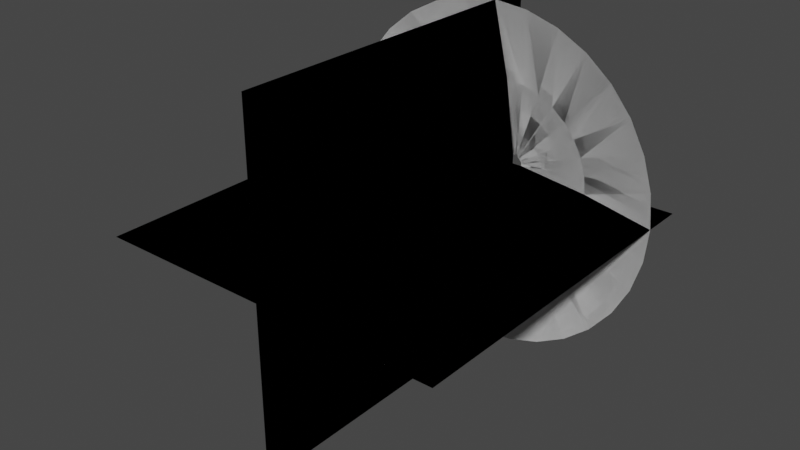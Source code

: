 # Source: MuzzleMeshes.blend  (saved by Blender 2.81.16; exported with 4.5.12 LTS)
import bpy
from mathutils import Matrix  # noqa: F401  (used for matrix-valued properties, if any)

bpy.ops.wm.read_factory_settings(use_empty=True)
scene = bpy.context.scene
scene.name = 'Scene'

# ---- collections
col_collection = bpy.data.collections.new('Collection'); scene.collection.children.link(col_collection)

# ---- world
world_world = bpy.data.worlds.new('World'); scene.world = world_world
world_world.use_nodes = True; world_world.node_tree.nodes.clear()
_N = world_world.node_tree.nodes; _L = world_world.node_tree.links
n0 = _N.new('ShaderNodeOutputWorld'); n0.name = 'World Output'; n0.location = (300, 300)
n1 = _N.new('ShaderNodeBackground'); n1.name = 'Background'; n1.location = (10, 300)
n1.inputs[0].default_value = (0.05088, 0.05088, 0.05088, 1.0)
_L.new(n1.outputs[0], n0.inputs[0])
n0.is_active_output = True
world_world.color = (0.05088, 0.05088, 0.05088)
world_world.use_sun_shadow = False
world_world.sun_shadow_jitter_overblur = 0.0

# ---- meshes
me_circle = bpy.data.meshes.new('Circle')
me_circle.from_pydata([(0.0, 1.0, 0.2386), (-0.1951, 0.9808, 0.2386), (-0.3827, 0.9239, 0.2386), (-0.5556, 0.8315, 0.2386), (-0.7071, 0.7071, 0.2386), (-0.8315, 0.5556, 0.2386), (-0.9239, 0.3827, 0.2386), (-0.9808, 0.1951, 0.2386), (-1.0, 7.55e-08, 0.2386), (-0.9808, -0.1951, 0.2386), (-0.9239, -0.3827, 0.2386), (-0.8315, -0.5556, 0.2386), (-0.7071, -0.7071, 0.2386), (-0.5556, -0.8315, 0.2386), (-0.3827, -0.9239, 0.2386), (-0.1951, -0.9808, 0.2386), (3.258e-07, -1.0, 0.2386), (0.1951, -0.9808, 0.2386), (0.3827, -0.9239, 0.2386), (0.5556, -0.8315, 0.2386), (0.7071, -0.7071, 0.2386), (0.8315, -0.5556, 0.2386), (0.9239, -0.3827, 0.2386), (0.9808, -0.1951, 0.2386), (1.0, 9.656e-07, 0.2386), (0.9808, 0.1951, 0.2386), (0.9239, 0.3827, 0.2386), (0.8315, 0.5556, 0.2386), (0.7071, 0.7071, 0.2386), (0.5556, 0.8315, 0.2386), (0.3827, 0.9239, 0.2386), (0.1951, 0.9808, 0.2386), (-1.119e-07, 0.05734, 0.0), (-0.01119, 0.05624, 0.0), (-0.02194, 0.05298, 0.0), (-0.03186, 0.04768, 0.0), (-0.04055, 0.04055, 0.0), (-0.04768, 0.03186, 0.0), (-0.05298, 0.02194, 0.0), (-0.05624, 0.01119, 0.0), (-0.05734, 2.73e-07, 0.0), (-0.05624, -0.01119, 0.0), (-0.05298, -0.02194, 0.0), (-0.04768, -0.03186, 0.0), (-0.04055, -0.04055, 0.0), (-0.03186, -0.04768, 0.0), (-0.02194, -0.05298, 0.0), (-0.01119, -0.05624, 0.0), (-9.325e-08, -0.05734, 0.0), (0.01119, -0.05624, 0.0), (0.02194, -0.05298, 0.0), (0.03186, -0.04768, 0.0), (0.04055, -0.04055, 0.0), (0.04768, -0.03186, 0.0), (0.05298, -0.02194, 0.0), (0.05624, -0.01119, 0.0), (0.05734, 3.24e-07, 0.0), (0.05624, 0.01119, 0.0), (0.05298, 0.02194, 0.0), (0.04768, 0.03186, 0.0), (0.04055, 0.04055, 0.0), (0.03186, 0.04768, 0.0), (0.02194, 0.05298, 0.0), (0.01119, 0.05624, 0.0), (0.2937, -0.4396, 0.09429), (0.3738, -0.3738, 0.09429), (-0.4884, 0.2023, 0.09429), (-0.5185, 0.1031, 0.09429), (0.4396, -0.2937, 0.09429), (-0.5287, 1.742e-07, 0.09429), (0.4884, -0.2023, 0.09429), (-0.5185, -0.1031, 0.09429), (0.5185, -0.1031, 0.09429), (-0.4884, -0.2023, 0.09429), (0.5287, 6.448e-07, 0.09429), (-0.4396, -0.2937, 0.09429), (0.5185, 0.1031, 0.09429), (-0.3738, -0.3738, 0.09429), (0.4884, 0.2023, 0.09429), (-0.2937, -0.4396, 0.09429), (0.4396, 0.2937, 0.09429), (-0.2023, -0.4884, 0.09429), (-5.597e-08, 0.5287, 0.09429), (-0.1031, 0.5185, 0.09429), (0.3738, 0.3738, 0.09429), (-0.1031, -0.5185, 0.09429), (-0.2023, 0.4884, 0.09429), (0.2937, 0.4396, 0.09429), (1.163e-07, -0.5287, 0.09429), (-0.2937, 0.4396, 0.09429), (0.2023, 0.4884, 0.09429), (0.1031, -0.5185, 0.09429), (-0.3738, 0.3738, 0.09429), (0.1031, 0.5185, 0.09429), (0.2023, -0.4884, 0.09429), (-0.4396, 0.2937, 0.09429), (0.0, 1.0, 0.2386), (-0.1951, 0.9808, 0.2386), (-0.3827, 0.9239, 0.2386), (-0.5556, 0.8315, 0.2386), (-0.7071, 0.7071, 0.2386), (-0.8315, 0.5556, 0.2386), (-0.9239, 0.3827, 0.2386), (-0.9808, 0.1951, 0.2386), (-1.0, 7.55e-08, 0.2386), (-0.9808, -0.1951, 0.2386), (-0.9239, -0.3827, 0.2386), (-0.8315, -0.5556, 0.2386), (-0.7071, -0.7071, 0.2386), (-0.5556, -0.8315, 0.2386), (-0.3827, -0.9239, 0.2386), (-0.1951, -0.9808, 0.2386), (3.258e-07, -1.0, 0.2386), (0.1951, -0.9808, 0.2386), (0.3827, -0.9239, 0.2386), (0.5556, -0.8315, 0.2386), (0.7071, -0.7071, 0.2386), (0.8315, -0.5556, 0.2386), (0.9239, -0.3827, 0.2386), (0.9808, -0.1951, 0.2386), (1.0, 9.656e-07, 0.2386), (0.9808, 0.1951, 0.2386), (0.9239, 0.3827, 0.2386), (0.8315, 0.5556, 0.2386), (0.7071, 0.7071, 0.2386), (0.5556, 0.8315, 0.2386), (0.3827, 0.9239, 0.2386), (0.1951, 0.9808, 0.2386), (-1.119e-07, 0.05734, 0.0), (-0.01119, 0.05624, 0.0), (-0.02194, 0.05298, 0.0), (-0.03186, 0.04768, 0.0), (-0.04055, 0.04055, 0.0), (-0.04768, 0.03186, 0.0), (-0.05298, 0.02194, 0.0), (-0.05624, 0.01119, 0.0), (-0.05734, 2.73e-07, 0.0), (-0.05624, -0.01119, 0.0), (-0.05298, -0.02194, 0.0), (-0.04768, -0.03186, 0.0), (-0.04055, -0.04055, 0.0), (-0.03186, -0.04768, 0.0), (-0.02194, -0.05298, 0.0), (-0.01119, -0.05624, 0.0), (-9.325e-08, -0.05734, 0.0), (0.01119, -0.05624, 0.0), (0.02194, -0.05298, 0.0), (0.03186, -0.04768, 0.0), (0.04055, -0.04055, 0.0), (0.04768, -0.03186, 0.0), (0.05298, -0.02194, 0.0), (0.05624, -0.01119, 0.0), (0.05734, 3.24e-07, 0.0), (0.05624, 0.01119, 0.0), (0.05298, 0.02194, 0.0), (0.04768, 0.03186, 0.0), (0.04055, 0.04055, 0.0), (0.03186, 0.04768, 0.0), (0.02194, 0.05298, 0.0), (0.01119, 0.05624, 0.0), (0.2937, -0.4396, 0.09429), (0.3738, -0.3738, 0.09429), (-0.4884, 0.2023, 0.09429), (-0.5185, 0.1031, 0.09429), (0.4396, -0.2937, 0.09429), (-0.5287, 1.742e-07, 0.09429), (0.4884, -0.2023, 0.09429), (-0.5185, -0.1031, 0.09429), (0.5185, -0.1031, 0.09429), (-0.4884, -0.2023, 0.09429), (0.5287, 6.448e-07, 0.09429), (-0.4396, -0.2937, 0.09429), (0.5185, 0.1031, 0.09429), (-0.3738, -0.3738, 0.09429), (0.4884, 0.2023, 0.09429), (-0.2937, -0.4396, 0.09429), (0.4396, 0.2937, 0.09429), (-0.2023, -0.4884, 0.09429), (-5.597e-08, 0.5287, 0.09429), (-0.1031, 0.5185, 0.09429), (0.3738, 0.3738, 0.09429), (-0.1031, -0.5185, 0.09429), (-0.2023, 0.4884, 0.09429), (0.2937, 0.4396, 0.09429), (1.163e-07, -0.5287, 0.09429), (-0.2937, 0.4396, 0.09429), (0.2023, 0.4884, 0.09429), (0.1031, -0.5185, 0.09429), (-0.3738, 0.3738, 0.09429), (0.1031, 0.5185, 0.09429), (0.2023, -0.4884, 0.09429), (-0.4396, 0.2937, 0.09429)], [], [(65, 64, 51, 52), (67, 66, 38, 39), (68, 65, 52, 53), (69, 67, 39, 40), (70, 68, 53, 54), (71, 69, 40, 41), (72, 70, 54, 55), (73, 71, 41, 42), (74, 72, 55, 56), (75, 73, 42, 43), (76, 74, 56, 57), (77, 75, 43, 44), (78, 76, 57, 58), (79, 77, 44, 45), (80, 78, 58, 59), (81, 79, 45, 46), (83, 82, 32, 33), (84, 80, 59, 60), (85, 81, 46, 47), (86, 83, 33, 34), (87, 84, 60, 61), (88, 85, 47, 48), (89, 86, 34, 35), (90, 87, 61, 62), (91, 88, 48, 49), (92, 89, 35, 36), (93, 90, 62, 63), (94, 91, 49, 50), (95, 92, 36, 37), (82, 93, 63, 32), (64, 94, 50, 51), (66, 95, 37, 38), (6, 5, 95, 66), (19, 18, 94, 64), (0, 31, 93, 82), (5, 4, 92, 95), (18, 17, 91, 94), (31, 30, 90, 93), (4, 3, 89, 92), (17, 16, 88, 91), (30, 29, 87, 90), (3, 2, 86, 89), (16, 15, 85, 88), (29, 28, 84, 87), (2, 1, 83, 86), (15, 14, 81, 85), (28, 27, 80, 84), (1, 0, 82, 83), (14, 13, 79, 81), (27, 26, 78, 80), (13, 12, 77, 79), (26, 25, 76, 78), (12, 11, 75, 77), (25, 24, 74, 76), (11, 10, 73, 75), (24, 23, 72, 74), (10, 9, 71, 73), (23, 22, 70, 72), (9, 8, 69, 71), (22, 21, 68, 70), (8, 7, 67, 69), (21, 20, 65, 68), (7, 6, 66, 67), (20, 19, 64, 65), (161, 148, 147, 160), (163, 135, 134, 162), (164, 149, 148, 161), (165, 136, 135, 163), (166, 150, 149, 164), (167, 137, 136, 165), (168, 151, 150, 166), (169, 138, 137, 167), (170, 152, 151, 168), (171, 139, 138, 169), (172, 153, 152, 170), (173, 140, 139, 171), (174, 154, 153, 172), (175, 141, 140, 173), (176, 155, 154, 174), (177, 142, 141, 175), (179, 129, 128, 178), (180, 156, 155, 176), (181, 143, 142, 177), (182, 130, 129, 179), (183, 157, 156, 180), (184, 144, 143, 181), (185, 131, 130, 182), (186, 158, 157, 183), (187, 145, 144, 184), (188, 132, 131, 185), (189, 159, 158, 186), (190, 146, 145, 187), (191, 133, 132, 188), (178, 128, 159, 189), (160, 147, 146, 190), (162, 134, 133, 191), (102, 162, 191, 101), (115, 160, 190, 114), (96, 178, 189, 127), (101, 191, 188, 100), (114, 190, 187, 113), (127, 189, 186, 126), (100, 188, 185, 99), (113, 187, 184, 112), (126, 186, 183, 125), (99, 185, 182, 98), (112, 184, 181, 111), (125, 183, 180, 124), (98, 182, 179, 97), (111, 181, 177, 110), (124, 180, 176, 123), (97, 179, 178, 96), (110, 177, 175, 109), (123, 176, 174, 122), (109, 175, 173, 108), (122, 174, 172, 121), (108, 173, 171, 107), (121, 172, 170, 120), (107, 171, 169, 106), (120, 170, 168, 119), (106, 169, 167, 105), (119, 168, 166, 118), (105, 167, 165, 104), (118, 166, 164, 117), (104, 165, 163, 103), (117, 164, 161, 116), (103, 163, 162, 102), (116, 161, 160, 115)])
me_circle.polygons.foreach_set('use_smooth', [True] * 128)
_uv = me_circle.uv_layers.new(name='UVMap')
_uv.uv.foreach_set('vector', [0.6881, 0.5, 0.7193, 0.5, 0.7193, 0.0, 0.6881, 0.0, 0.09556, 0.5, 0.1268, 0.5, 0.1267, 0.0, 0.09556, 0.0, 0.6569, 0.5, 0.6881, 0.5, 0.6881, 0.0, 0.6569, 0.0, 0.06437, 0.5, 0.09556, 0.5, 0.09556, 0.0, 0.06437, 0.0, 0.6257, 0.5, 0.6569, 0.5, 0.6569, 0.0, 0.6257, 0.0, 0.03319, 0.5, 0.06437, 0.5, 0.06437, 0.0, 0.03319, 0.0, 0.5946, 0.5, 0.6257, 0.5, 0.6257, 0.0, 0.5946, 0.0, 0.0, 0.5, 0.03319, 0.5, 0.03319, 0.0, 0.0, 0.0, 0.5634, 0.5, 0.5946, 0.5, 0.5946, 0.0, 0.5634, 0.0, 0.9688, 0.5, 1.0, 0.5, 1.0, 0.0, 0.9688, 0.0, 0.5322, 0.5, 0.5634, 0.5, 0.5634, 0.0, 0.5322, 0.0, 0.9376, 0.5, 0.9688, 0.5, 0.9688, 0.0, 0.9376, 0.0, 0.501, 0.5, 0.5322, 0.5, 0.5322, 0.0, 0.501, 0.0, 0.9064, 0.5, 0.9376, 0.5, 0.9376, 0.0, 0.9064, 0.0, 0.4698, 0.5, 0.501, 0.5, 0.501, 0.0, 0.4698, 0.0, 0.8753, 0.5, 0.9064, 0.5, 0.9064, 0.0, 0.8753, 0.0, 0.2827, 0.5, 0.3139, 0.5, 0.3139, 0.0, 0.2827, 0.0, 0.4386, 0.5, 0.4698, 0.5, 0.4698, 0.0, 0.4386, 0.0, 0.8441, 0.5, 0.8753, 0.5, 0.8753, 0.0, 0.8441, 0.0, 0.2515, 0.5, 0.2827, 0.5, 0.2827, 0.0, 0.2515, 0.0, 0.4074, 0.5, 0.4386, 0.5, 0.4386, 0.0, 0.4074, 0.0, 0.8129, 0.5, 0.8441, 0.5, 0.8441, 0.0, 0.8129, 0.0, 0.2203, 0.5, 0.2515, 0.5, 0.2515, 0.0, 0.2203, 0.0, 0.3762, 0.5, 0.4074, 0.5, 0.4074, 0.0, 0.3762, 0.0, 0.7817, 0.5, 0.8129, 0.5, 0.8129, 0.0, 0.7817, 0.0, 0.1891, 0.5, 0.2203, 0.5, 0.2203, 0.0, 0.1891, 0.0, 0.3451, 0.5, 0.3762, 0.5, 0.3762, 0.0, 0.3451, 0.0, 0.7505, 0.5, 0.7817, 0.5, 0.7817, 0.0, 0.7505, 0.0, 0.1579, 0.5, 0.1891, 0.5, 0.1891, 0.0, 0.1579, 0.0, 0.3139, 0.5, 0.3451, 0.5, 0.3451, 0.0, 0.3139, 0.0, 0.7193, 0.5, 0.7505, 0.5, 0.7505, 0.0, 0.7193, 0.0, 0.1268, 0.5, 0.1579, 0.5, 0.1579, 0.0, 0.1267, 0.0, 0.1267, 1.0, 0.1579, 1.0, 0.1579, 0.5, 0.1268, 0.5, 0.7193, 1.0, 0.7505, 1.0, 0.7505, 0.5, 0.7193, 0.5, 0.3139, 1.0, 0.3451, 1.0, 0.3451, 0.5, 0.3139, 0.5, 0.1579, 1.0, 0.1891, 1.0, 0.1891, 0.5, 0.1579, 0.5, 0.7505, 1.0, 0.7817, 1.0, 0.7817, 0.5, 0.7505, 0.5, 0.3451, 1.0, 0.3762, 1.0, 0.3762, 0.5, 0.3451, 0.5, 0.1891, 1.0, 0.2203, 1.0, 0.2203, 0.5, 0.1891, 0.5, 0.7817, 1.0, 0.8129, 1.0, 0.8129, 0.5, 0.7817, 0.5, 0.3762, 1.0, 0.4074, 1.0, 0.4074, 0.5, 0.3762, 0.5, 0.2203, 1.0, 0.2515, 1.0, 0.2515, 0.5, 0.2203, 0.5, 0.8129, 1.0, 0.8441, 1.0, 0.8441, 0.5, 0.8129, 0.5, 0.4074, 1.0, 0.4386, 1.0, 0.4386, 0.5, 0.4074, 0.5, 0.2515, 1.0, 0.2827, 1.0, 0.2827, 0.5, 0.2515, 0.5, 0.8441, 1.0, 0.8753, 1.0, 0.8753, 0.5, 0.8441, 0.5, 0.4386, 1.0, 0.4698, 1.0, 0.4698, 0.5, 0.4386, 0.5, 0.2827, 1.0, 0.3139, 1.0, 0.3139, 0.5, 0.2827, 0.5, 0.8753, 1.0, 0.9064, 1.0, 0.9064, 0.5, 0.8753, 0.5, 0.4698, 1.0, 0.501, 1.0, 0.501, 0.5, 0.4698, 0.5, 0.9064, 1.0, 0.9376, 1.0, 0.9376, 0.5, 0.9064, 0.5, 0.501, 1.0, 0.5322, 1.0, 0.5322, 0.5, 0.501, 0.5, 0.9376, 1.0, 0.9688, 1.0, 0.9688, 0.5, 0.9376, 0.5, 0.5322, 1.0, 0.5634, 1.0, 0.5634, 0.5, 0.5322, 0.5, 0.9688, 1.0, 1.0, 1.0, 1.0, 0.5, 0.9688, 0.5, 0.5634, 1.0, 0.5946, 1.0, 0.5946, 0.5, 0.5634, 0.5, 0.0, 1.0, 0.03319, 1.0, 0.03319, 0.5, 0.0, 0.5, 0.5946, 1.0, 0.6257, 1.0, 0.6257, 0.5, 0.5946, 0.5, 0.03319, 1.0, 0.06437, 1.0, 0.06437, 0.5, 0.03319, 0.5, 0.6257, 1.0, 0.6569, 1.0, 0.6569, 0.5, 0.6257, 0.5, 0.06437, 1.0, 0.09556, 1.0, 0.09556, 0.5, 0.06437, 0.5, 0.6569, 1.0, 0.6881, 1.0, 0.6881, 0.5, 0.6569, 0.5, 0.09556, 1.0, 0.1267, 1.0, 0.1268, 0.5, 0.09556, 0.5, 0.6881, 1.0, 0.7193, 1.0, 0.7193, 0.5, 0.6881, 0.5, 0.6881, 0.5, 0.6881, 0.0, 0.7193, 0.0, 0.7193, 0.5, 0.09556, 0.5, 0.09556, 0.0, 0.1267, 0.0, 0.1268, 0.5, 0.6569, 0.5, 0.6569, 0.0, 0.6881, 0.0, 0.6881, 0.5, 0.06437, 0.5, 0.06437, 0.0, 0.09556, 0.0, 0.09556, 0.5, 0.6257, 0.5, 0.6257, 0.0, 0.6569, 0.0, 0.6569, 0.5, 0.03319, 0.5, 0.03319, 0.0, 0.06437, 0.0, 0.06437, 0.5, 0.5946, 0.5, 0.5946, 0.0, 0.6257, 0.0, 0.6257, 0.5, 0.0, 0.5, 0.0, 0.0, 0.03319, 0.0, 0.03319, 0.5, 0.5634, 0.5, 0.5634, 0.0, 0.5946, 0.0, 0.5946, 0.5, 0.9688, 0.5, 0.9688, 0.0, 1.0, 0.0, 1.0, 0.5, 0.5322, 0.5, 0.5322, 0.0, 0.5634, 0.0, 0.5634, 0.5, 0.9376, 0.5, 0.9376, 0.0, 0.9688, 0.0, 0.9688, 0.5, 0.501, 0.5, 0.501, 0.0, 0.5322, 0.0, 0.5322, 0.5, 0.9064, 0.5, 0.9064, 0.0, 0.9376, 0.0, 0.9376, 0.5, 0.4698, 0.5, 0.4698, 0.0, 0.501, 0.0, 0.501, 0.5, 0.8753, 0.5, 0.8753, 0.0, 0.9064, 0.0, 0.9064, 0.5, 0.2827, 0.5, 0.2827, 0.0, 0.3139, 0.0, 0.3139, 0.5, 0.4386, 0.5, 0.4386, 0.0, 0.4698, 0.0, 0.4698, 0.5, 0.8441, 0.5, 0.8441, 0.0, 0.8753, 0.0, 0.8753, 0.5, 0.2515, 0.5, 0.2515, 0.0, 0.2827, 0.0, 0.2827, 0.5, 0.4074, 0.5, 0.4074, 0.0, 0.4386, 0.0, 0.4386, 0.5, 0.8129, 0.5, 0.8129, 0.0, 0.8441, 0.0, 0.8441, 0.5, 0.2203, 0.5, 0.2203, 0.0, 0.2515, 0.0, 0.2515, 0.5, 0.3762, 0.5, 0.3762, 0.0, 0.4074, 0.0, 0.4074, 0.5, 0.7817, 0.5, 0.7817, 0.0, 0.8129, 0.0, 0.8129, 0.5, 0.1891, 0.5, 0.1891, 0.0, 0.2203, 0.0, 0.2203, 0.5, 0.3451, 0.5, 0.3451, 0.0, 0.3762, 0.0, 0.3762, 0.5, 0.7505, 0.5, 0.7505, 0.0, 0.7817, 0.0, 0.7817, 0.5, 0.1579, 0.5, 0.1579, 0.0, 0.1891, 0.0, 0.1891, 0.5, 0.3139, 0.5, 0.3139, 0.0, 0.3451, 0.0, 0.3451, 0.5, 0.7193, 0.5, 0.7193, 0.0, 0.7505, 0.0, 0.7505, 0.5, 0.1268, 0.5, 0.1267, 0.0, 0.1579, 0.0, 0.1579, 0.5, 0.1267, 1.0, 0.1268, 0.5, 0.1579, 0.5, 0.1579, 1.0, 0.7193, 1.0, 0.7193, 0.5, 0.7505, 0.5, 0.7505, 1.0, 0.3139, 1.0, 0.3139, 0.5, 0.3451, 0.5, 0.3451, 1.0, 0.1579, 1.0, 0.1579, 0.5, 0.1891, 0.5, 0.1891, 1.0, 0.7505, 1.0, 0.7505, 0.5, 0.7817, 0.5, 0.7817, 1.0, 0.3451, 1.0, 0.3451, 0.5, 0.3762, 0.5, 0.3762, 1.0, 0.1891, 1.0, 0.1891, 0.5, 0.2203, 0.5, 0.2203, 1.0, 0.7817, 1.0, 0.7817, 0.5, 0.8129, 0.5, 0.8129, 1.0, 0.3762, 1.0, 0.3762, 0.5, 0.4074, 0.5, 0.4074, 1.0, 0.2203, 1.0, 0.2203, 0.5, 0.2515, 0.5, 0.2515, 1.0, 0.8129, 1.0, 0.8129, 0.5, 0.8441, 0.5, 0.8441, 1.0, 0.4074, 1.0, 0.4074, 0.5, 0.4386, 0.5, 0.4386, 1.0, 0.2515, 1.0, 0.2515, 0.5, 0.2827, 0.5, 0.2827, 1.0, 0.8441, 1.0, 0.8441, 0.5, 0.8753, 0.5, 0.8753, 1.0, 0.4386, 1.0, 0.4386, 0.5, 0.4698, 0.5, 0.4698, 1.0, 0.2827, 1.0, 0.2827, 0.5, 0.3139, 0.5, 0.3139, 1.0, 0.8753, 1.0, 0.8753, 0.5, 0.9064, 0.5, 0.9064, 1.0, 0.4698, 1.0, 0.4698, 0.5, 0.501, 0.5, 0.501, 1.0, 0.9064, 1.0, 0.9064, 0.5, 0.9376, 0.5, 0.9376, 1.0, 0.501, 1.0, 0.501, 0.5, 0.5322, 0.5, 0.5322, 1.0, 0.9376, 1.0, 0.9376, 0.5, 0.9688, 0.5, 0.9688, 1.0, 0.5322, 1.0, 0.5322, 0.5, 0.5634, 0.5, 0.5634, 1.0, 0.9688, 1.0, 0.9688, 0.5, 1.0, 0.5, 1.0, 1.0, 0.5634, 1.0, 0.5634, 0.5, 0.5946, 0.5, 0.5946, 1.0, 0.0, 1.0, 0.0, 0.5, 0.03319, 0.5, 0.03319, 1.0, 0.5946, 1.0, 0.5946, 0.5, 0.6257, 0.5, 0.6257, 1.0, 0.03319, 1.0, 0.03319, 0.5, 0.06437, 0.5, 0.06437, 1.0, 0.6257, 1.0, 0.6257, 0.5, 0.6569, 0.5, 0.6569, 1.0, 0.06437, 1.0, 0.06437, 0.5, 0.09556, 0.5, 0.09556, 1.0, 0.6569, 1.0, 0.6569, 0.5, 0.6881, 0.5, 0.6881, 1.0, 0.09556, 1.0, 0.09556, 0.5, 0.1268, 0.5, 0.1267, 1.0, 0.6881, 1.0, 0.6881, 0.5, 0.7193, 0.5, 0.7193, 1.0])
me_circle.use_remesh_fix_poles = True
me_circle.use_remesh_preserve_attributes = False
me_circle.use_mirror_vertex_groups = False
me_circle.update()
me_plane = bpy.data.meshes.new('Plane')
me_plane.from_pydata([(-1.0, -2.0, 0.0), (-1.0, 0.0, 0.0), (1.0, -2.0, 0.0), (1.0, 0.0, 0.0), (0.0, -2.0, 1.0), (0.0, -2.0, -1.0), (0.0, -5.96e-08, 1.0), (0.0, -5.96e-08, -1.0), (-1.0, -2.0, 0.0), (-1.0, 0.0, 0.0), (1.0, -2.0, 0.0), (1.0, 0.0, 0.0), (0.0, -2.0, 1.0), (0.0, -2.0, -1.0), (0.0, -5.96e-08, 1.0), (0.0, -5.96e-08, -1.0)], [], [(0, 2, 3, 1), (4, 6, 7, 5), (8, 9, 11, 10), (12, 13, 15, 14)])
_uv = me_plane.uv_layers.new(name='UVMap')
_uv.uv.foreach_set('vector', [1.0, 1.0, 0.0, 1.0, 0.0, 0.0, 1.0, 0.0, 1.0, 1.0, 1.0, 0.0, 0.0, 0.0, 0.0, 1.0, 1.0, 1.0, 1.0, 0.0, 0.0, 0.0, 0.0, 1.0, 1.0, 1.0, 0.0, 1.0, 0.0, 0.0, 1.0, 0.0])
me_plane.use_remesh_fix_poles = True
me_plane.use_remesh_preserve_attributes = False
me_plane.use_mirror_vertex_groups = False
me_plane.update()
me_plane_001 = bpy.data.meshes.new('Plane.001')
me_plane_001.from_pydata([(-1.0, -2.0, 0.0), (-1.0, 0.0, 0.0), (1.0, -2.0, 0.0), (1.0, 0.0, 0.0), (0.0, -2.0, 1.0), (0.0, -2.0, -1.0), (0.0, -5.96e-08, 1.0), (0.0, -5.96e-08, -1.0), (-1.0, -2.0, 0.0), (-1.0, 0.0, 0.0), (1.0, -2.0, 0.0), (1.0, 0.0, 0.0), (0.0, -2.0, 1.0), (0.0, -2.0, -1.0), (0.0, -5.96e-08, 1.0), (0.0, -5.96e-08, -1.0)], [], [(0, 2, 3, 1), (4, 6, 7, 5), (8, 9, 11, 10), (12, 13, 15, 14)])
_uv = me_plane_001.uv_layers.new(name='UVMap')
_uv.uv.foreach_set('vector', [0.0, 1.0, 2.98e-08, 0.0, 1.0, 2.98e-08, 1.0, 1.0, 0.0, 1.0, 1.0, 1.0, 1.0, 2.98e-08, 2.98e-08, 0.0, 0.0, 1.0, 1.0, 1.0, 1.0, 2.98e-08, 2.98e-08, 0.0, 0.0, 1.0, 2.98e-08, 0.0, 1.0, 2.98e-08, 1.0, 1.0])
me_plane_001.use_remesh_fix_poles = True
me_plane_001.use_remesh_preserve_attributes = False
me_plane_001.use_mirror_vertex_groups = False
me_plane_001.update()
me_circle_001 = bpy.data.meshes.new('Circle.001')
me_circle_001.from_pydata([(0.0, 1.0, 0.2386), (-0.1951, 0.9808, 0.2386), (-0.3827, 0.9239, 0.2386), (-0.5556, 0.8315, 0.2386), (-0.7071, 0.7071, 0.2386), (-0.8315, 0.5556, 0.2386), (-0.9239, 0.3827, 0.2386), (-0.9808, 0.1951, 0.2386), (-1.0, 7.55e-08, 0.2386), (-0.9808, -0.1951, 0.2386), (-0.9239, -0.3827, 0.2386), (-0.8315, -0.5556, 0.2386), (-0.7071, -0.7071, 0.2386), (-0.5556, -0.8315, 0.2386), (-0.3827, -0.9239, 0.2386), (-0.1951, -0.9808, 0.2386), (3.258e-07, -1.0, 0.2386), (0.1951, -0.9808, 0.2386), (0.3827, -0.9239, 0.2386), (0.5556, -0.8315, 0.2386), (0.7071, -0.7071, 0.2386), (0.8315, -0.5556, 0.2386), (0.9239, -0.3827, 0.2386), (0.9808, -0.1951, 0.2386), (1.0, 9.656e-07, 0.2386), (0.9808, 0.1951, 0.2386), (0.9239, 0.3827, 0.2386), (0.8315, 0.5556, 0.2386), (0.7071, 0.7071, 0.2386), (0.5556, 0.8315, 0.2386), (0.3827, 0.9239, 0.2386), (0.1951, 0.9808, 0.2386), (-1.119e-07, 0.05734, 0.0), (-0.01119, 0.05624, 0.0), (-0.02194, 0.05298, 0.0), (-0.03186, 0.04768, 0.0), (-0.04055, 0.04055, 0.0), (-0.04768, 0.03186, 0.0), (-0.05298, 0.02194, 0.0), (-0.05624, 0.01119, 0.0), (-0.05734, 2.73e-07, 0.0), (-0.05624, -0.01119, 0.0), (-0.05298, -0.02194, 0.0), (-0.04768, -0.03186, 0.0), (-0.04055, -0.04055, 0.0), (-0.03186, -0.04768, 0.0), (-0.02194, -0.05298, 0.0), (-0.01119, -0.05624, 0.0), (-9.325e-08, -0.05734, 0.0), (0.01119, -0.05624, 0.0), (0.02194, -0.05298, 0.0), (0.03186, -0.04768, 0.0), (0.04055, -0.04055, 0.0), (0.04768, -0.03186, 0.0), (0.05298, -0.02194, 0.0), (0.05624, -0.01119, 0.0), (0.05734, 3.24e-07, 0.0), (0.05624, 0.01119, 0.0), (0.05298, 0.02194, 0.0), (0.04768, 0.03186, 0.0), (0.04055, 0.04055, 0.0), (0.03186, 0.04768, 0.0), (0.02194, 0.05298, 0.0), (0.01119, 0.05624, 0.0), (0.2937, -0.4396, 0.09429), (0.3738, -0.3738, 0.09429), (-0.4884, 0.2023, 0.09429), (-0.5185, 0.1031, 0.09429), (0.4396, -0.2937, 0.09429), (-0.5287, 1.742e-07, 0.09429), (0.4884, -0.2023, 0.09429), (-0.5185, -0.1031, 0.09429), (0.5185, -0.1031, 0.09429), (-0.4884, -0.2023, 0.09429), (0.5287, 6.448e-07, 0.09429), (-0.4396, -0.2937, 0.09429), (0.5185, 0.1031, 0.09429), (-0.3738, -0.3738, 0.09429), (0.4884, 0.2023, 0.09429), (-0.2937, -0.4396, 0.09429), (0.4396, 0.2937, 0.09429), (-0.2023, -0.4884, 0.09429), (-5.597e-08, 0.5287, 0.09429), (-0.1031, 0.5185, 0.09429), (0.3738, 0.3738, 0.09429), (-0.1031, -0.5185, 0.09429), (-0.2023, 0.4884, 0.09429), (0.2937, 0.4396, 0.09429), (1.163e-07, -0.5287, 0.09429), (-0.2937, 0.4396, 0.09429), (0.2023, 0.4884, 0.09429), (0.1031, -0.5185, 0.09429), (-0.3738, 0.3738, 0.09429), (0.1031, 0.5185, 0.09429), (0.2023, -0.4884, 0.09429), (-0.4396, 0.2937, 0.09429), (0.0, 1.0, 0.2386), (-0.1951, 0.9808, 0.2386), (-0.3827, 0.9239, 0.2386), (-0.5556, 0.8315, 0.2386), (-0.7071, 0.7071, 0.2386), (-0.8315, 0.5556, 0.2386), (-0.9239, 0.3827, 0.2386), (-0.9808, 0.1951, 0.2386), (-1.0, 7.55e-08, 0.2386), (-0.9808, -0.1951, 0.2386), (-0.9239, -0.3827, 0.2386), (-0.8315, -0.5556, 0.2386), (-0.7071, -0.7071, 0.2386), (-0.5556, -0.8315, 0.2386), (-0.3827, -0.9239, 0.2386), (-0.1951, -0.9808, 0.2386), (3.258e-07, -1.0, 0.2386), (0.1951, -0.9808, 0.2386), (0.3827, -0.9239, 0.2386), (0.5556, -0.8315, 0.2386), (0.7071, -0.7071, 0.2386), (0.8315, -0.5556, 0.2386), (0.9239, -0.3827, 0.2386), (0.9808, -0.1951, 0.2386), (1.0, 9.656e-07, 0.2386), (0.9808, 0.1951, 0.2386), (0.9239, 0.3827, 0.2386), (0.8315, 0.5556, 0.2386), (0.7071, 0.7071, 0.2386), (0.5556, 0.8315, 0.2386), (0.3827, 0.9239, 0.2386), (0.1951, 0.9808, 0.2386), (-1.119e-07, 0.05734, 0.0), (-0.01119, 0.05624, 0.0), (-0.02194, 0.05298, 0.0), (-0.03186, 0.04768, 0.0), (-0.04055, 0.04055, 0.0), (-0.04768, 0.03186, 0.0), (-0.05298, 0.02194, 0.0), (-0.05624, 0.01119, 0.0), (-0.05734, 2.73e-07, 0.0), (-0.05624, -0.01119, 0.0), (-0.05298, -0.02194, 0.0), (-0.04768, -0.03186, 0.0), (-0.04055, -0.04055, 0.0), (-0.03186, -0.04768, 0.0), (-0.02194, -0.05298, 0.0), (-0.01119, -0.05624, 0.0), (-9.325e-08, -0.05734, 0.0), (0.01119, -0.05624, 0.0), (0.02194, -0.05298, 0.0), (0.03186, -0.04768, 0.0), (0.04055, -0.04055, 0.0), (0.04768, -0.03186, 0.0), (0.05298, -0.02194, 0.0), (0.05624, -0.01119, 0.0), (0.05734, 3.24e-07, 0.0), (0.05624, 0.01119, 0.0), (0.05298, 0.02194, 0.0), (0.04768, 0.03186, 0.0), (0.04055, 0.04055, 0.0), (0.03186, 0.04768, 0.0), (0.02194, 0.05298, 0.0), (0.01119, 0.05624, 0.0), (0.2937, -0.4396, 0.09429), (0.3738, -0.3738, 0.09429), (-0.4884, 0.2023, 0.09429), (-0.5185, 0.1031, 0.09429), (0.4396, -0.2937, 0.09429), (-0.5287, 1.742e-07, 0.09429), (0.4884, -0.2023, 0.09429), (-0.5185, -0.1031, 0.09429), (0.5185, -0.1031, 0.09429), (-0.4884, -0.2023, 0.09429), (0.5287, 6.448e-07, 0.09429), (-0.4396, -0.2937, 0.09429), (0.5185, 0.1031, 0.09429), (-0.3738, -0.3738, 0.09429), (0.4884, 0.2023, 0.09429), (-0.2937, -0.4396, 0.09429), (0.4396, 0.2937, 0.09429), (-0.2023, -0.4884, 0.09429), (-5.597e-08, 0.5287, 0.09429), (-0.1031, 0.5185, 0.09429), (0.3738, 0.3738, 0.09429), (-0.1031, -0.5185, 0.09429), (-0.2023, 0.4884, 0.09429), (0.2937, 0.4396, 0.09429), (1.163e-07, -0.5287, 0.09429), (-0.2937, 0.4396, 0.09429), (0.2023, 0.4884, 0.09429), (0.1031, -0.5185, 0.09429), (-0.3738, 0.3738, 0.09429), (0.1031, 0.5185, 0.09429), (0.2023, -0.4884, 0.09429), (-0.4396, 0.2937, 0.09429)], [], [(65, 52, 51, 64), (67, 39, 38, 66), (68, 53, 52, 65), (69, 40, 39, 67), (70, 54, 53, 68), (71, 41, 40, 69), (72, 55, 54, 70), (73, 42, 41, 71), (74, 56, 55, 72), (75, 43, 42, 73), (76, 57, 56, 74), (77, 44, 43, 75), (78, 58, 57, 76), (79, 45, 44, 77), (80, 59, 58, 78), (81, 46, 45, 79), (83, 33, 32, 82), (84, 60, 59, 80), (85, 47, 46, 81), (86, 34, 33, 83), (87, 61, 60, 84), (88, 48, 47, 85), (89, 35, 34, 86), (90, 62, 61, 87), (91, 49, 48, 88), (92, 36, 35, 89), (93, 63, 62, 90), (94, 50, 49, 91), (95, 37, 36, 92), (82, 32, 63, 93), (64, 51, 50, 94), (66, 38, 37, 95), (6, 66, 95, 5), (19, 64, 94, 18), (0, 82, 93, 31), (5, 95, 92, 4), (18, 94, 91, 17), (31, 93, 90, 30), (4, 92, 89, 3), (17, 91, 88, 16), (30, 90, 87, 29), (3, 89, 86, 2), (16, 88, 85, 15), (29, 87, 84, 28), (2, 86, 83, 1), (15, 85, 81, 14), (28, 84, 80, 27), (1, 83, 82, 0), (14, 81, 79, 13), (27, 80, 78, 26), (13, 79, 77, 12), (26, 78, 76, 25), (12, 77, 75, 11), (25, 76, 74, 24), (11, 75, 73, 10), (24, 74, 72, 23), (10, 73, 71, 9), (23, 72, 70, 22), (9, 71, 69, 8), (22, 70, 68, 21), (8, 69, 67, 7), (21, 68, 65, 20), (7, 67, 66, 6), (20, 65, 64, 19), (161, 160, 147, 148), (163, 162, 134, 135), (164, 161, 148, 149), (165, 163, 135, 136), (166, 164, 149, 150), (167, 165, 136, 137), (168, 166, 150, 151), (169, 167, 137, 138), (170, 168, 151, 152), (171, 169, 138, 139), (172, 170, 152, 153), (173, 171, 139, 140), (174, 172, 153, 154), (175, 173, 140, 141), (176, 174, 154, 155), (177, 175, 141, 142), (179, 178, 128, 129), (180, 176, 155, 156), (181, 177, 142, 143), (182, 179, 129, 130), (183, 180, 156, 157), (184, 181, 143, 144), (185, 182, 130, 131), (186, 183, 157, 158), (187, 184, 144, 145), (188, 185, 131, 132), (189, 186, 158, 159), (190, 187, 145, 146), (191, 188, 132, 133), (178, 189, 159, 128), (160, 190, 146, 147), (162, 191, 133, 134), (102, 101, 191, 162), (115, 114, 190, 160), (96, 127, 189, 178), (101, 100, 188, 191), (114, 113, 187, 190), (127, 126, 186, 189), (100, 99, 185, 188), (113, 112, 184, 187), (126, 125, 183, 186), (99, 98, 182, 185), (112, 111, 181, 184), (125, 124, 180, 183), (98, 97, 179, 182), (111, 110, 177, 181), (124, 123, 176, 180), (97, 96, 178, 179), (110, 109, 175, 177), (123, 122, 174, 176), (109, 108, 173, 175), (122, 121, 172, 174), (108, 107, 171, 173), (121, 120, 170, 172), (107, 106, 169, 171), (120, 119, 168, 170), (106, 105, 167, 169), (119, 118, 166, 168), (105, 104, 165, 167), (118, 117, 164, 166), (104, 103, 163, 165), (117, 116, 161, 164), (103, 102, 162, 163), (116, 115, 160, 161)])
me_circle_001.polygons.foreach_set('use_smooth', [True] * 128)
_uv = me_circle_001.uv_layers.new(name='UVMap')
_uv.uv.foreach_set('vector', [0.4748, 0.7562, 0.4974, 0.5254, 0.5024, 0.5254, 0.5252, 0.7562, 0.6633, 0.301, 0.5162, 0.4803, 0.5121, 0.4775, 0.6214, 0.273, 0.4253, 0.7464, 0.4925, 0.5244, 0.4974, 0.5254, 0.4748, 0.7562, 0.699, 0.3367, 0.5198, 0.4839, 0.5162, 0.4803, 0.6633, 0.301, 0.3786, 0.727, 0.4879, 0.5225, 0.4925, 0.5244, 0.4253, 0.7464, 0.727, 0.3786, 0.5225, 0.4881, 0.5198, 0.4839, 0.699, 0.3367, 0.3367, 0.699, 0.4838, 0.5197, 0.4879, 0.5225, 0.3786, 0.727, 0.7464, 0.4252, 0.5244, 0.4927, 0.5225, 0.4881, 0.727, 0.3786, 0.301, 0.6633, 0.4802, 0.5161, 0.4838, 0.5197, 0.3367, 0.699, 0.7562, 0.4747, 0.5254, 0.4976, 0.5244, 0.4927, 0.7464, 0.4252, 0.273, 0.6214, 0.4775, 0.512, 0.4802, 0.5161, 0.301, 0.6633, 0.7562, 0.5252, 0.5254, 0.5026, 0.5254, 0.4976, 0.7562, 0.4747, 0.2536, 0.5747, 0.4756, 0.5073, 0.4775, 0.512, 0.273, 0.6214, 0.7463, 0.5747, 0.5244, 0.5075, 0.5254, 0.5026, 0.7562, 0.5252, 0.2438, 0.5252, 0.4746, 0.5024, 0.4756, 0.5073, 0.2536, 0.5747, 0.727, 0.6213, 0.5225, 0.5121, 0.5244, 0.5075, 0.7463, 0.5747, 0.3786, 0.273, 0.488, 0.4775, 0.4838, 0.4802, 0.3367, 0.301, 0.2438, 0.4748, 0.4746, 0.4974, 0.4746, 0.5024, 0.2438, 0.5252, 0.699, 0.6633, 0.5197, 0.5162, 0.5225, 0.5121, 0.727, 0.6213, 0.4253, 0.2537, 0.4926, 0.4756, 0.488, 0.4775, 0.3786, 0.273, 0.2537, 0.4253, 0.4756, 0.4925, 0.4746, 0.4974, 0.2438, 0.4748, 0.6633, 0.699, 0.5161, 0.5197, 0.5197, 0.5162, 0.699, 0.6633, 0.4748, 0.2438, 0.4975, 0.4746, 0.4926, 0.4756, 0.4253, 0.2537, 0.273, 0.3787, 0.4775, 0.4879, 0.4756, 0.4925, 0.2537, 0.4253, 0.6214, 0.727, 0.512, 0.5225, 0.5161, 0.5197, 0.6633, 0.699, 0.5252, 0.2438, 0.5026, 0.4746, 0.4975, 0.4746, 0.4748, 0.2438, 0.301, 0.3367, 0.4803, 0.4837, 0.4775, 0.4879, 0.273, 0.3787, 0.5747, 0.7463, 0.5073, 0.5244, 0.512, 0.5225, 0.6214, 0.727, 0.5747, 0.2536, 0.5075, 0.4756, 0.5026, 0.4746, 0.5252, 0.2438, 0.3367, 0.301, 0.4838, 0.4802, 0.4803, 0.4837, 0.301, 0.3367, 0.5252, 0.7562, 0.5024, 0.5254, 0.5073, 0.5244, 0.5747, 0.7463, 0.6214, 0.273, 0.5121, 0.4775, 0.5075, 0.4756, 0.5747, 0.2536, 0.7366, 0.05684, 0.6214, 0.273, 0.5747, 0.2536, 0.6456, 0.01923, 0.5495, 0.9998, 0.5252, 0.7562, 0.5747, 0.7463, 0.646, 0.9806, 0.1812, 0.1119, 0.3367, 0.301, 0.301, 0.3367, 0.1116, 0.1815, 0.6456, 0.01923, 0.5747, 0.2536, 0.5252, 0.2438, 0.549, 9.998e-05, 0.646, 0.9806, 0.5747, 0.7463, 0.6214, 0.727, 0.737, 0.9428, 0.1116, 0.1815, 0.301, 0.3367, 0.273, 0.3787, 0.05697, 0.2634, 0.549, 9.998e-05, 0.5252, 0.2438, 0.4748, 0.2438, 0.4505, 0.0001731, 0.737, 0.9428, 0.6214, 0.727, 0.6633, 0.699, 0.8188, 0.8881, 0.05697, 0.2634, 0.273, 0.3787, 0.2537, 0.4253, 0.0193, 0.3543, 0.4505, 0.0001731, 0.4748, 0.2438, 0.4253, 0.2537, 0.354, 0.01944, 0.8188, 0.8881, 0.6633, 0.699, 0.699, 0.6633, 0.8884, 0.8185, 0.0193, 0.3543, 0.2537, 0.4253, 0.2438, 0.4748, 0.0001013, 0.4509, 0.354, 0.01944, 0.4253, 0.2537, 0.3786, 0.273, 0.263, 0.05716, 0.8884, 0.8185, 0.699, 0.6633, 0.727, 0.6213, 0.943, 0.7366, 0.0001013, 0.4509, 0.2438, 0.4748, 0.2438, 0.5252, 9.998e-05, 0.5494, 0.263, 0.05716, 0.3786, 0.273, 0.3367, 0.301, 0.1812, 0.1119, 0.943, 0.7366, 0.727, 0.6213, 0.7463, 0.5747, 0.9807, 0.6456, 9.998e-05, 0.5494, 0.2438, 0.5252, 0.2536, 0.5747, 0.01931, 0.646, 0.9807, 0.6456, 0.7463, 0.5747, 0.7562, 0.5252, 0.9999, 0.5491, 0.01931, 0.646, 0.2536, 0.5747, 0.273, 0.6214, 0.057, 0.737, 0.9999, 0.5491, 0.7562, 0.5252, 0.7562, 0.4747, 0.9999, 0.4506, 0.057, 0.737, 0.273, 0.6214, 0.301, 0.6633, 0.1117, 0.8189, 0.9999, 0.4506, 0.7562, 0.4747, 0.7464, 0.4252, 0.9807, 0.354, 0.1117, 0.8189, 0.301, 0.6633, 0.3367, 0.699, 0.1815, 0.8885, 0.9807, 0.354, 0.7464, 0.4252, 0.727, 0.3786, 0.943, 0.263, 0.1815, 0.8885, 0.3367, 0.699, 0.3786, 0.727, 0.2634, 0.9432, 0.943, 0.263, 0.727, 0.3786, 0.699, 0.3367, 0.8883, 0.1811, 0.2634, 0.9432, 0.3786, 0.727, 0.4253, 0.7464, 0.3544, 0.9808, 0.8883, 0.1811, 0.699, 0.3367, 0.6633, 0.301, 0.8185, 0.1115, 0.3544, 0.9808, 0.4253, 0.7464, 0.4748, 0.7562, 0.451, 0.9999, 0.8185, 0.1115, 0.6633, 0.301, 0.6214, 0.273, 0.7366, 0.05684, 0.451, 0.9999, 0.4748, 0.7562, 0.5252, 0.7562, 0.5495, 0.9998, 0.4748, 0.7562, 0.5252, 0.7562, 0.5024, 0.5254, 0.4974, 0.5254, 0.6633, 0.301, 0.6214, 0.273, 0.5121, 0.4775, 0.5162, 0.4803, 0.4253, 0.7464, 0.4748, 0.7562, 0.4974, 0.5254, 0.4925, 0.5244, 0.699, 0.3367, 0.6633, 0.301, 0.5162, 0.4803, 0.5198, 0.4839, 0.3786, 0.727, 0.4253, 0.7464, 0.4925, 0.5244, 0.4879, 0.5225, 0.727, 0.3786, 0.699, 0.3367, 0.5198, 0.4839, 0.5225, 0.4881, 0.3367, 0.699, 0.3786, 0.727, 0.4879, 0.5225, 0.4838, 0.5197, 0.7464, 0.4252, 0.727, 0.3786, 0.5225, 0.4881, 0.5244, 0.4927, 0.301, 0.6633, 0.3367, 0.699, 0.4838, 0.5197, 0.4802, 0.5161, 0.7562, 0.4747, 0.7464, 0.4252, 0.5244, 0.4927, 0.5254, 0.4976, 0.273, 0.6214, 0.301, 0.6633, 0.4802, 0.5161, 0.4775, 0.512, 0.7562, 0.5252, 0.7562, 0.4747, 0.5254, 0.4976, 0.5254, 0.5026, 0.2536, 0.5747, 0.273, 0.6214, 0.4775, 0.512, 0.4756, 0.5073, 0.7463, 0.5747, 0.7562, 0.5252, 0.5254, 0.5026, 0.5244, 0.5075, 0.2438, 0.5252, 0.2536, 0.5747, 0.4756, 0.5073, 0.4746, 0.5024, 0.727, 0.6213, 0.7463, 0.5747, 0.5244, 0.5075, 0.5225, 0.5121, 0.3786, 0.273, 0.3367, 0.301, 0.4838, 0.4802, 0.488, 0.4775, 0.2438, 0.4748, 0.2438, 0.5252, 0.4746, 0.5024, 0.4746, 0.4974, 0.699, 0.6633, 0.727, 0.6213, 0.5225, 0.5121, 0.5197, 0.5162, 0.4253, 0.2537, 0.3786, 0.273, 0.488, 0.4775, 0.4926, 0.4756, 0.2537, 0.4253, 0.2438, 0.4748, 0.4746, 0.4974, 0.4756, 0.4925, 0.6633, 0.699, 0.699, 0.6633, 0.5197, 0.5162, 0.5161, 0.5197, 0.4748, 0.2438, 0.4253, 0.2537, 0.4926, 0.4756, 0.4975, 0.4746, 0.273, 0.3787, 0.2537, 0.4253, 0.4756, 0.4925, 0.4775, 0.4879, 0.6214, 0.727, 0.6633, 0.699, 0.5161, 0.5197, 0.512, 0.5225, 0.5252, 0.2438, 0.4748, 0.2438, 0.4975, 0.4746, 0.5026, 0.4746, 0.301, 0.3367, 0.273, 0.3787, 0.4775, 0.4879, 0.4803, 0.4837, 0.5747, 0.7463, 0.6214, 0.727, 0.512, 0.5225, 0.5073, 0.5244, 0.5747, 0.2536, 0.5252, 0.2438, 0.5026, 0.4746, 0.5075, 0.4756, 0.3367, 0.301, 0.301, 0.3367, 0.4803, 0.4837, 0.4838, 0.4802, 0.5252, 0.7562, 0.5747, 0.7463, 0.5073, 0.5244, 0.5024, 0.5254, 0.6214, 0.273, 0.5747, 0.2536, 0.5075, 0.4756, 0.5121, 0.4775, 0.7366, 0.05684, 0.6456, 0.01923, 0.5747, 0.2536, 0.6214, 0.273, 0.5495, 0.9998, 0.646, 0.9806, 0.5747, 0.7463, 0.5252, 0.7562, 0.1812, 0.1119, 0.1116, 0.1815, 0.301, 0.3367, 0.3367, 0.301, 0.6456, 0.01923, 0.549, 9.998e-05, 0.5252, 0.2438, 0.5747, 0.2536, 0.646, 0.9806, 0.737, 0.9428, 0.6214, 0.727, 0.5747, 0.7463, 0.1116, 0.1815, 0.05697, 0.2634, 0.273, 0.3787, 0.301, 0.3367, 0.549, 9.998e-05, 0.4505, 0.0001731, 0.4748, 0.2438, 0.5252, 0.2438, 0.737, 0.9428, 0.8188, 0.8881, 0.6633, 0.699, 0.6214, 0.727, 0.05697, 0.2634, 0.0193, 0.3543, 0.2537, 0.4253, 0.273, 0.3787, 0.4505, 0.0001731, 0.354, 0.01944, 0.4253, 0.2537, 0.4748, 0.2438, 0.8188, 0.8881, 0.8884, 0.8185, 0.699, 0.6633, 0.6633, 0.699, 0.0193, 0.3543, 0.0001013, 0.4509, 0.2438, 0.4748, 0.2537, 0.4253, 0.354, 0.01944, 0.263, 0.05716, 0.3786, 0.273, 0.4253, 0.2537, 0.8884, 0.8185, 0.943, 0.7366, 0.727, 0.6213, 0.699, 0.6633, 0.0001013, 0.4509, 9.998e-05, 0.5494, 0.2438, 0.5252, 0.2438, 0.4748, 0.263, 0.05716, 0.1812, 0.1119, 0.3367, 0.301, 0.3786, 0.273, 0.943, 0.7366, 0.9807, 0.6456, 0.7463, 0.5747, 0.727, 0.6213, 9.998e-05, 0.5494, 0.01931, 0.646, 0.2536, 0.5747, 0.2438, 0.5252, 0.9807, 0.6456, 0.9999, 0.5491, 0.7562, 0.5252, 0.7463, 0.5747, 0.01931, 0.646, 0.057, 0.737, 0.273, 0.6214, 0.2536, 0.5747, 0.9999, 0.5491, 0.9999, 0.4506, 0.7562, 0.4747, 0.7562, 0.5252, 0.057, 0.737, 0.1117, 0.8189, 0.301, 0.6633, 0.273, 0.6214, 0.9999, 0.4506, 0.9807, 0.354, 0.7464, 0.4252, 0.7562, 0.4747, 0.1117, 0.8189, 0.1815, 0.8885, 0.3367, 0.699, 0.301, 0.6633, 0.9807, 0.354, 0.943, 0.263, 0.727, 0.3786, 0.7464, 0.4252, 0.1815, 0.8885, 0.2634, 0.9432, 0.3786, 0.727, 0.3367, 0.699, 0.943, 0.263, 0.8883, 0.1811, 0.699, 0.3367, 0.727, 0.3786, 0.2634, 0.9432, 0.3544, 0.9808, 0.4253, 0.7464, 0.3786, 0.727, 0.8883, 0.1811, 0.8185, 0.1115, 0.6633, 0.301, 0.699, 0.3367, 0.3544, 0.9808, 0.451, 0.9999, 0.4748, 0.7562, 0.4253, 0.7464, 0.8185, 0.1115, 0.7366, 0.05684, 0.6214, 0.273, 0.6633, 0.301, 0.451, 0.9999, 0.5495, 0.9998, 0.5252, 0.7562, 0.4748, 0.7562])
me_circle_001.use_remesh_fix_poles = True
me_circle_001.use_remesh_preserve_attributes = False
me_circle_001.use_mirror_vertex_groups = False
me_circle_001.update()

# ---- objects
ob_muzzlecone = bpy.data.objects.new('MuzzleCone', me_circle)
ob_muzzleplanes = bpy.data.objects.new('MuzzlePlanes', me_plane)
ob_muzzleplanes02 = bpy.data.objects.new('MuzzlePlanes02', me_plane_001)
ob_muzzlecone02 = bpy.data.objects.new('MuzzleCone02', me_circle_001)

# ---- transforms, parenting, visibility, modifiers, constraints
ob_muzzlecone.location = (0.0, 0.0, 0.0)
ob_muzzlecone.rotation_euler = (1.571, -0.0, 0.0)
ob_muzzlecone.lineart.crease_threshold = 0.0
ob_muzzleplanes.location = (0.0, 0.0, 0.0)
ob_muzzleplanes.lineart.crease_threshold = 0.0
ob_muzzleplanes02.location = (0.0, 0.0, 0.0)
ob_muzzleplanes02.lineart.crease_threshold = 0.0
ob_muzzlecone02.location = (0.0, 0.0, 0.0)
ob_muzzlecone02.rotation_euler = (1.571, -0.0, 0.0)
ob_muzzlecone02.lineart.crease_threshold = 0.0

# ---- collection membership
col_collection.objects.link(ob_muzzlecone)
col_collection.objects.link(ob_muzzleplanes)
col_collection.objects.link(ob_muzzleplanes02)
col_collection.objects.link(ob_muzzlecone02)

# ---- scene / render settings (as saved in the file)
scene.frame_start = 1; scene.frame_end = 250; scene.frame_set(1)
scene.render.engine = 'BLENDER_EEVEE_NEXT'
scene.cycles.use_denoising = False
scene.cycles.samples = 128
scene.cycles.sampling_pattern = 'TABULATED_SOBOL'
scene.cycles.use_adaptive_sampling = False
scene.cycles.use_light_tree = False
scene.view_settings.view_transform = 'Filmic'
bpy.context.view_layer.update()

# ---- added for rendering (the .blend has no active camera and no usable light): camera, sun
cam_auto = bpy.data.cameras.new('AutoCamera')
cam_auto.lens = 50.0
cam_auto.sensor_width = 36.0
cam_auto.clip_end = 1000.0
ob_auto_camera = bpy.data.objects.new('AutoCamera', cam_auto)
scene.collection.objects.link(ob_auto_camera)
ob_auto_camera.location = (3.20507, -4.84609, 2.56406)
ob_auto_camera.rotation_euler = (1.09748, -7.21219e-08, 0.694738)
scene.camera = ob_auto_camera
light_auto_sun = bpy.data.lights.new('AutoSun', 'SUN')
light_auto_sun.energy = 3.0
light_auto_sun.angle = 0.0523599
ob_auto_sun = bpy.data.objects.new('AutoSun', light_auto_sun)
scene.collection.objects.link(ob_auto_sun)
ob_auto_sun.rotation_euler = (0.872665, 0.174533, 0.523599)
bpy.context.view_layer.update()
